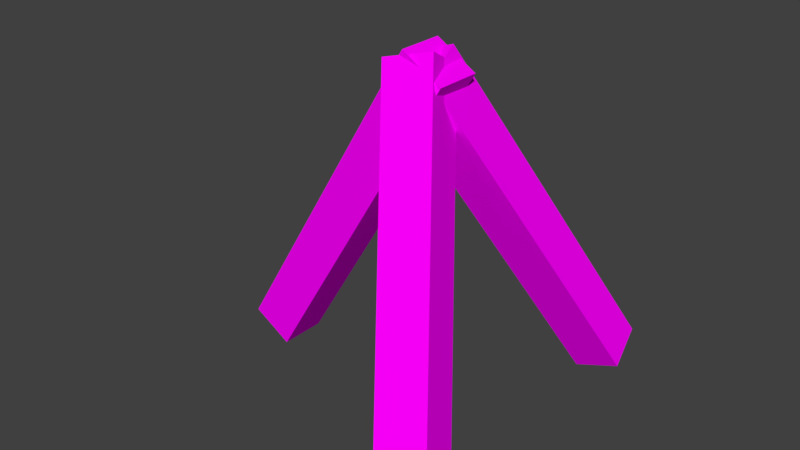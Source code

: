 # Source: turret_legs.blend  (saved by Blender 2.79.0; exported with 4.5.12 LTS)
import bpy
from mathutils import Matrix  # noqa: F401  (used for matrix-valued properties, if any)

bpy.ops.wm.read_factory_settings(use_empty=True)
scene = bpy.context.scene
scene.name = 'Scene'

# ---- collections
col_collection_1 = bpy.data.collections.new('Collection 1'); scene.collection.children.link(col_collection_1)

# ---- images (referenced by path relative to the original .blend; pixels are not part of the script)
import os
ASSET_DIR = os.environ.get("B2B_ASSET_DIR", "")  # directory of the original .blend (textures are referenced by path, not embedded)
HERE = os.path.dirname(os.path.abspath(__file__))  # packed textures are extracted next to this script under _unpacked/

def load_image(name, relpath, width, height, colorspace="sRGB"):
    """Load a texture the original file referenced (path relative to the .blend, or extracted next to this script)."""
    p = next((c for c in (os.path.join(HERE, relpath), os.path.join(ASSET_DIR, relpath)) if relpath and os.path.exists(c)), "")
    if p:
        img = bpy.data.images.load(p, check_existing=True)
        img.name = name
    else:  # same state as the original file: an image datablock whose file is absent (Cycles renders it pink)
        img = bpy.data.images.new(name, width, height)
        img.source = "FILE"
        img.filepath = "//" + (relpath or name)
    img.colorspace_settings.name = colorspace
    return img
img_turret_legs_png = load_image('turret_legs.png', 'turret_legs.png', 1024, 1024, 'sRGB')

# ---- materials (node trees are filled in below, after node groups)
mat_material_001 = bpy.data.materials.new('Material.001')
mat_material_001.alpha_threshold = 0.0
mat_material_001.roughness = 0.5

# ---- material node trees
mat_material_001.use_nodes = True; mat_material_001.node_tree.nodes.clear()
_N = mat_material_001.node_tree.nodes; _L = mat_material_001.node_tree.links
n0 = _N.new('ShaderNodeOutputMaterial'); n0.name = 'Material Output'; n0.location = (300, 300)
n1 = _N.new('ShaderNodeBsdfDiffuse'); n1.name = 'Diffuse BSDF'; n1.location = (10, 300)
n2 = _N.new('ShaderNodeTexImage'); n2.name = 'Image Texture'; n2.location = (-312, 378)
n2.width = 140
n2.image = img_turret_legs_png
_L.new(n1.outputs[0], n0.inputs[0])
_L.new(n2.outputs[0], n1.inputs[0])
n0.is_active_output = True

# ---- world
world_world = bpy.data.worlds.new('World'); scene.world = world_world
world_world.color = (0.05088, 0.05088, 0.05088)
world_world.use_sun_shadow = False
world_world.sun_shadow_jitter_overblur = 0.0
world_world.cycles.sampling_method = 'MANUAL'

# ---- meshes
me_cube = bpy.data.meshes.new('Cube')
me_cube.from_pydata([(0.1498, 0.2276, -0.3013), (0.1687, 0.1385, -0.3426), (0.07462, 0.1341, -0.3761), (0.05569, 0.2232, -0.3348), (-0.07462, -0.1341, 0.3761), (-0.05569, -0.2232, 0.3348), (-0.1498, -0.2276, 0.3013), (-0.1687, -0.1385, 0.3426), (-0.4444, -0.1252, -0.3565), (-0.4444, -0.2252, -0.3565), (-0.53, -0.2252, -0.3048), (-0.53, -0.1252, -0.3048), (-0.03113, -0.1252, 0.3286), (-0.03113, -0.2252, 0.3286), (-0.1168, -0.2252, 0.3802), (-0.1168, -0.1252, 0.3802), (0.1867, -0.4599, -0.3408), (0.2008, -0.5461, -0.2921), (0.1074, -0.5739, -0.3144), (0.09333, -0.4878, -0.3631), (-0.07576, -0.1208, 0.3345), (-0.06172, -0.207, 0.3833), (-0.1551, -0.2348, 0.3609), (-0.1692, -0.1486, 0.3122)], [], [(0, 1, 2, 3), (4, 7, 6, 5), (0, 4, 5, 1), (1, 5, 6, 2), (2, 6, 7, 3), (4, 0, 3, 7), (8, 9, 10, 11), (12, 15, 14, 13), (8, 12, 13, 9), (9, 13, 14, 10), (10, 14, 15, 11), (12, 8, 11, 15), (16, 17, 18, 19), (20, 23, 22, 21), (16, 20, 21, 17), (17, 21, 22, 18), (18, 22, 23, 19), (20, 16, 19, 23)])
_uv = me_cube.uv_layers.new(name='UVMap')
_uv.uv.foreach_set('vector', [0.3337, 0.6624, 0.4163, 0.6624, 0.4163, 0.745, 0.3337, 0.745, 0.333, 0.745, 0.2503, 0.745, 0.2503, 0.6624, 0.333, 0.6624, 0.4163, 0.0003302, 0.4163, 0.6617, 0.3337, 0.6617, 0.3337, 0.0003302, 0.9997, 0.0003302, 0.9997, 0.6617, 0.917, 0.6617, 0.917, 0.0003302, 0.9163, 0.0003302, 0.9163, 0.6617, 0.8337, 0.6617, 0.8337, 0.0003302, 0.7503, 0.6617, 0.7503, 0.0003302, 0.833, 0.0003303, 0.833, 0.6617, 0.4997, 0.745, 0.417, 0.745, 0.417, 0.6624, 0.4997, 0.6624, 0.5003, 0.6624, 0.583, 0.6624, 0.583, 0.745, 0.5003, 0.745, 0.7497, 0.0003302, 0.7497, 0.6617, 0.667, 0.6617, 0.667, 0.0003302, 0.083, 0.0003302, 0.083, 0.6617, 0.0003302, 0.6617, 0.0003307, 0.0003302, 0.583, 0.0003303, 0.583, 0.6617, 0.5003, 0.6617, 0.5003, 0.0003302, 0.08366, 0.6617, 0.08366, 0.0003302, 0.1663, 0.0003303, 0.1663, 0.6617, 0.083, 0.745, 0.0003303, 0.745, 0.0003302, 0.6624, 0.083, 0.6624, 0.1663, 0.745, 0.08366, 0.745, 0.08366, 0.6624, 0.1663, 0.6624, 0.6663, 0.0003302, 0.6663, 0.6617, 0.5837, 0.6617, 0.5837, 0.0003302, 0.333, 0.0003302, 0.333, 0.6617, 0.2503, 0.6617, 0.2503, 0.0003303, 0.2497, 0.0003302, 0.2497, 0.6617, 0.167, 0.6617, 0.167, 0.0003302, 0.417, 0.6617, 0.417, 0.0003302, 0.4997, 0.0003302, 0.4997, 0.6617])
me_cube.materials.append(mat_material_001)
me_cube.use_remesh_preserve_volume = False
me_cube.use_remesh_preserve_attributes = False
me_cube.use_mirror_vertex_groups = False
me_cube.update()

# ---- objects
ob_cube = bpy.data.objects.new('Cube', me_cube)

# ---- transforms, parenting, visibility, modifiers, constraints
ob_cube.location = (0.6436, 0.6752, 0.3463)
ob_cube.lock_rotations_4d = False
ob_cube.empty_display_type = 'ARROWS'
ob_cube.lineart.crease_threshold = 0.0

# ---- collection membership
col_collection_1.objects.link(ob_cube)

# ---- scene / render settings (as saved in the file)
scene.frame_start = 1; scene.frame_end = 250; scene.frame_set(1)
scene.render.engine = 'CYCLES'
scene.render.resolution_percentage = 50
scene.render.dither_intensity = 0.0
scene.cycles.use_denoising = False
scene.cycles.samples = 128
scene.cycles.sampling_pattern = 'TABULATED_SOBOL'
scene.cycles.use_adaptive_sampling = False
scene.cycles.use_light_tree = False
scene.cycles.blur_glossy = 0.0
scene.cycles.sample_clamp_indirect = 0.0
scene.view_settings.view_transform = 'Standard'
bpy.context.view_layer.update()

# ---- added for rendering (the .blend has no active camera and no usable light): camera, sun
cam_auto = bpy.data.cameras.new('AutoCamera')
cam_auto.lens = 50.0
cam_auto.sensor_width = 36.0
cam_auto.clip_end = 1000.0
ob_auto_camera = bpy.data.objects.new('AutoCamera', cam_auto)
scene.collection.objects.link(ob_auto_camera)
ob_auto_camera.location = (1.70403, -0.96809, 1.32989)
ob_auto_camera.rotation_euler = (1.09748, -7.21219e-08, 0.694738)
scene.camera = ob_auto_camera
light_auto_sun = bpy.data.lights.new('AutoSun', 'SUN')
light_auto_sun.energy = 3.0
light_auto_sun.angle = 0.0523599
ob_auto_sun = bpy.data.objects.new('AutoSun', light_auto_sun)
scene.collection.objects.link(ob_auto_sun)
ob_auto_sun.rotation_euler = (0.872665, 0.174533, 0.523599)
bpy.context.view_layer.update()
